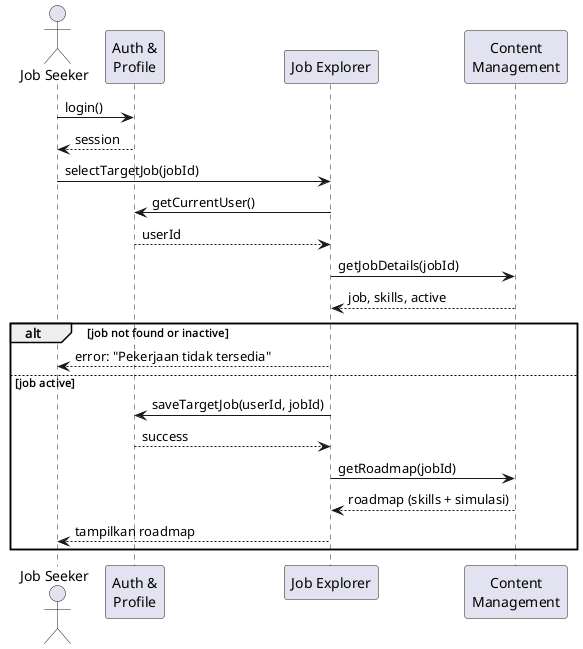

The diagram above was rendered by PlantUML. Its source (embedded in the PNG):
@startuml sequence1_target_job
actor "Job Seeker" as JS
participant "Auth &\nProfile" as Auth
participant "Job Explorer" as Job
participant "Content\nManagement" as CM

JS -> Auth: login()
Auth --> JS: session
JS -> Job: selectTargetJob(jobId)
Job -> Auth: getCurrentUser()
Auth --> Job: userId
Job -> CM: getJobDetails(jobId)
CM --> Job: job, skills, active

alt job not found or inactive
    Job --> JS: error: "Pekerjaan tidak tersedia"
else job active
    Job -> Auth: saveTargetJob(userId, jobId)
    Auth --> Job: success
    Job -> CM: getRoadmap(jobId)
    CM --> Job: roadmap (skills + simulasi)
    Job --> JS: tampilkan roadmap
end
@enduml